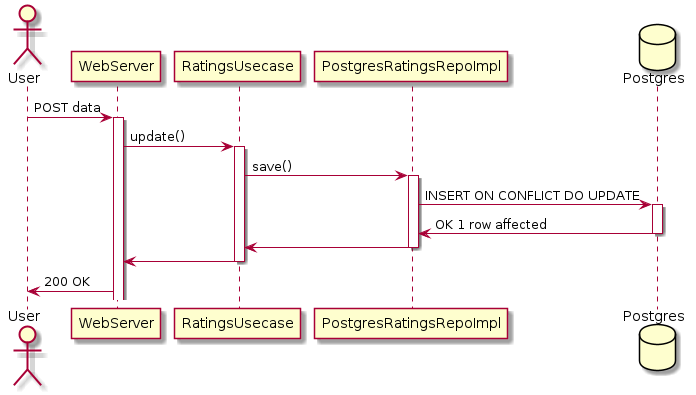

The diagram above was rendered by PlantUML. Its source (embedded in the PNG):
@startuml ratings_sequence

actor User

participant WebServer
participant RatingsUsecase
participant PostgresRatingsRepoImpl
database Postgres


User -> WebServer : POST data
activate WebServer

WebServer -> RatingsUsecase: update()
activate RatingsUsecase

RatingsUsecase -> PostgresRatingsRepoImpl: save()
activate PostgresRatingsRepoImpl

PostgresRatingsRepoImpl -> Postgres: INSERT ON CONFLICT DO UPDATE
activate Postgres

PostgresRatingsRepoImpl <- Postgres: OK 1 row affected
deactivate Postgres

RatingsUsecase <- PostgresRatingsRepoImpl
deactivate PostgresRatingsRepoImpl

WebServer <- RatingsUsecase
deactivate RatingsUsecase

User <- WebServer: 200 OK



@enduml